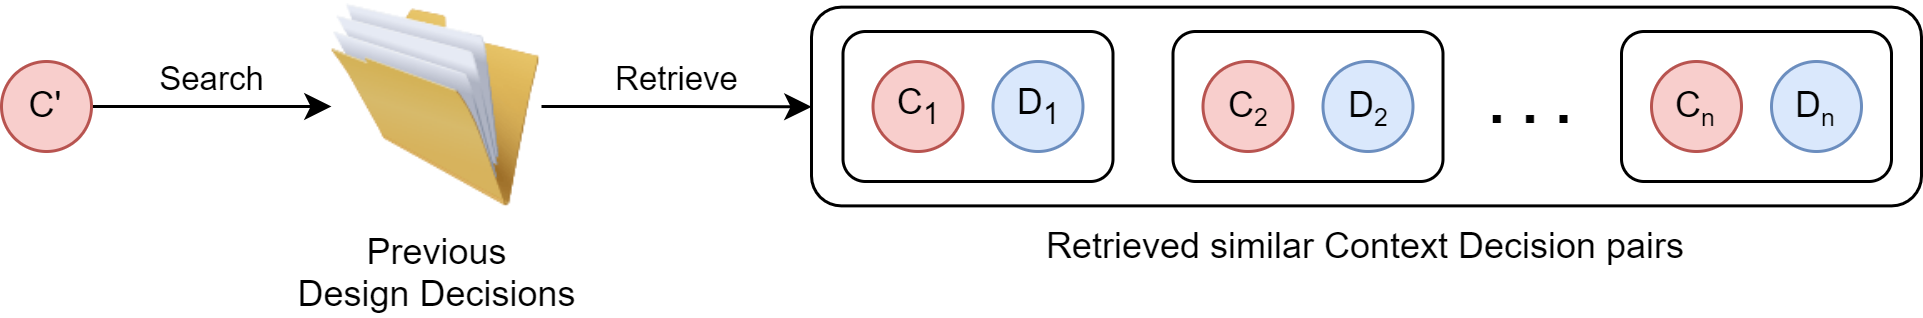

The diagram above was exported from draw.io. Its source (the exported page's mxGraphModel, read from the mxfile embedded in the PNG):
<mxGraphModel dx="1319" dy="761" grid="1" gridSize="10" guides="1" tooltips="1" connect="1" arrows="1" fold="1" page="1" pageScale="1" pageWidth="850" pageHeight="1100" math="0" shadow="0">
  <root>
    <mxCell id="0" />
    <mxCell id="1" parent="0" />
    <mxCell id="nrAkXHH-_aRbw6Af13GI-1" value="Search" style="edgeStyle=orthogonalEdgeStyle;rounded=0;orthogonalLoop=1;jettySize=auto;html=1;labelPosition=center;verticalLabelPosition=top;align=center;verticalAlign=bottom;" edge="1" parent="1" source="nrAkXHH-_aRbw6Af13GI-2" target="nrAkXHH-_aRbw6Af13GI-4">
      <mxGeometry relative="1" as="geometry" />
    </mxCell>
    <mxCell id="nrAkXHH-_aRbw6Af13GI-2" value="C'" style="ellipse;whiteSpace=wrap;html=1;aspect=fixed;fillColor=#f8cecc;strokeColor=#b85450;" vertex="1" parent="1">
      <mxGeometry x="60" y="100" width="30" height="30" as="geometry" />
    </mxCell>
    <mxCell id="nrAkXHH-_aRbw6Af13GI-3" value="Retrieve" style="edgeStyle=orthogonalEdgeStyle;rounded=0;orthogonalLoop=1;jettySize=auto;html=1;labelPosition=center;verticalLabelPosition=top;align=center;verticalAlign=bottom;" edge="1" parent="1" source="nrAkXHH-_aRbw6Af13GI-4" target="nrAkXHH-_aRbw6Af13GI-15">
      <mxGeometry relative="1" as="geometry" />
    </mxCell>
    <mxCell id="nrAkXHH-_aRbw6Af13GI-4" value="Previous&lt;div&gt;Design Decisions&lt;/div&gt;" style="image;html=1;image=img/lib/clip_art/general/Full_Folder_128x128.png" vertex="1" parent="1">
      <mxGeometry x="170" y="80" width="70" height="70" as="geometry" />
    </mxCell>
    <mxCell id="nrAkXHH-_aRbw6Af13GI-5" value="C&lt;sub&gt;1&lt;/sub&gt;" style="ellipse;whiteSpace=wrap;html=1;aspect=fixed;fillColor=#f8cecc;strokeColor=#b85450;" vertex="1" parent="1">
      <mxGeometry x="350.5" y="100" width="30" height="30" as="geometry" />
    </mxCell>
    <mxCell id="nrAkXHH-_aRbw6Af13GI-6" value="D&lt;sub&gt;1&lt;/sub&gt;" style="ellipse;whiteSpace=wrap;html=1;aspect=fixed;fillColor=#dae8fc;strokeColor=#6c8ebf;" vertex="1" parent="1">
      <mxGeometry x="390.5" y="100" width="30" height="30" as="geometry" />
    </mxCell>
    <mxCell id="nrAkXHH-_aRbw6Af13GI-7" value="" style="rounded=1;whiteSpace=wrap;html=1;fillColor=none;" vertex="1" parent="1">
      <mxGeometry x="340.5" y="90" width="90" height="50" as="geometry" />
    </mxCell>
    <mxCell id="nrAkXHH-_aRbw6Af13GI-8" value="C&lt;span style=&quot;font-size: 10px;&quot;&gt;&lt;sub&gt;2&lt;/sub&gt;&lt;/span&gt;" style="ellipse;whiteSpace=wrap;html=1;aspect=fixed;fillColor=#f8cecc;strokeColor=#b85450;" vertex="1" parent="1">
      <mxGeometry x="460.5" y="100" width="30" height="30" as="geometry" />
    </mxCell>
    <mxCell id="nrAkXHH-_aRbw6Af13GI-9" value="D&lt;span style=&quot;font-size: 10px;&quot;&gt;&lt;sub&gt;2&lt;/sub&gt;&lt;/span&gt;" style="ellipse;whiteSpace=wrap;html=1;aspect=fixed;fillColor=#dae8fc;strokeColor=#6c8ebf;" vertex="1" parent="1">
      <mxGeometry x="500.5" y="100" width="30" height="30" as="geometry" />
    </mxCell>
    <mxCell id="nrAkXHH-_aRbw6Af13GI-10" value="" style="rounded=1;whiteSpace=wrap;html=1;fillColor=none;" vertex="1" parent="1">
      <mxGeometry x="450.5" y="90" width="90" height="50" as="geometry" />
    </mxCell>
    <mxCell id="nrAkXHH-_aRbw6Af13GI-11" value="C&lt;span style=&quot;font-size: 10px;&quot;&gt;&lt;sub&gt;n&lt;/sub&gt;&lt;/span&gt;" style="ellipse;whiteSpace=wrap;html=1;aspect=fixed;fillColor=#f8cecc;strokeColor=#b85450;" vertex="1" parent="1">
      <mxGeometry x="610" y="100" width="30" height="30" as="geometry" />
    </mxCell>
    <mxCell id="nrAkXHH-_aRbw6Af13GI-12" value="D&lt;span style=&quot;font-size: 10px;&quot;&gt;&lt;sub&gt;n&lt;/sub&gt;&lt;/span&gt;" style="ellipse;whiteSpace=wrap;html=1;aspect=fixed;fillColor=#dae8fc;strokeColor=#6c8ebf;" vertex="1" parent="1">
      <mxGeometry x="650" y="100" width="30" height="30" as="geometry" />
    </mxCell>
    <mxCell id="nrAkXHH-_aRbw6Af13GI-13" value="" style="rounded=1;whiteSpace=wrap;html=1;fillColor=none;" vertex="1" parent="1">
      <mxGeometry x="600" y="90" width="90" height="50" as="geometry" />
    </mxCell>
    <mxCell id="nrAkXHH-_aRbw6Af13GI-14" value="&lt;font size=&quot;1&quot; style=&quot;&quot;&gt;&lt;b style=&quot;font-size: 20px;&quot;&gt;. . .&lt;/b&gt;&lt;/font&gt;" style="rounded=1;whiteSpace=wrap;html=1;fillColor=none;opacity=0;" vertex="1" parent="1">
      <mxGeometry x="540" y="90" width="60" height="45" as="geometry" />
    </mxCell>
    <mxCell id="nrAkXHH-_aRbw6Af13GI-15" value="Retrieved similar Context Decision pairs" style="rounded=1;whiteSpace=wrap;html=1;fillColor=none;labelPosition=center;verticalLabelPosition=bottom;align=center;verticalAlign=top;" vertex="1" parent="1">
      <mxGeometry x="330" y="81.88" width="370" height="66.25" as="geometry" />
    </mxCell>
  </root>
</mxGraphModel>